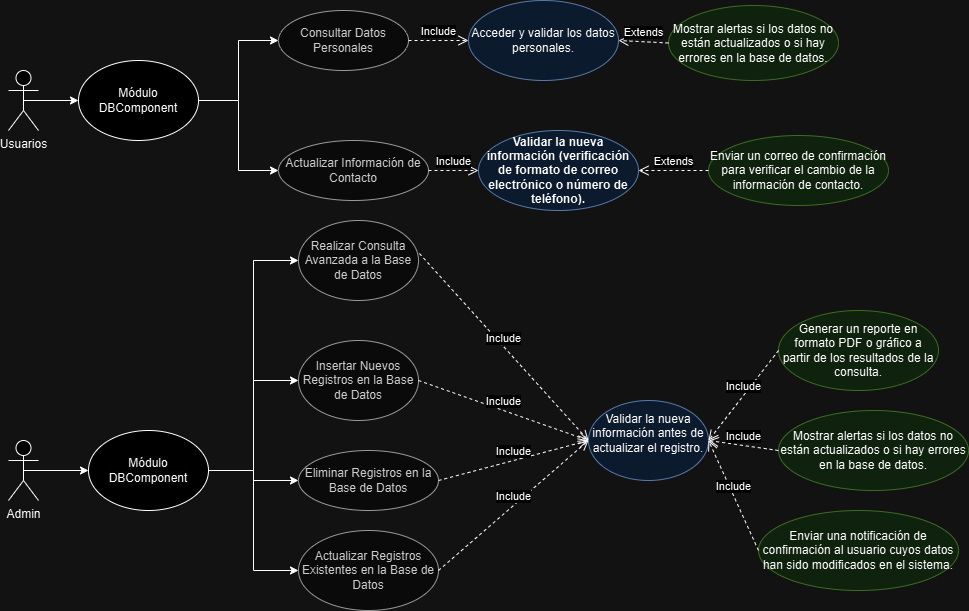

The diagram above was exported from draw.io. Its source (the exported page's mxGraphModel, read from the mxfile embedded in the PNG):
<mxGraphModel dx="874" dy="468" grid="1" gridSize="10" guides="1" tooltips="1" connect="1" arrows="1" fold="1" page="1" pageScale="1" pageWidth="827" pageHeight="1169" math="0" shadow="0">
  <root>
    <mxCell id="0" />
    <mxCell id="1" parent="0" />
    <mxCell id="NesqNnrMlJPDIg90HJGJ-2" value="Consultar Datos Personales" style="ellipse;whiteSpace=wrap;html=1;fillColor=#f5f5f5;fontColor=#333333;strokeColor=#666666;" vertex="1" parent="1">
      <mxGeometry x="300" y="230" width="130" height="60" as="geometry" />
    </mxCell>
    <mxCell id="NesqNnrMlJPDIg90HJGJ-6" value="Actualizar Información de Contacto" style="ellipse;whiteSpace=wrap;html=1;fillColor=#f5f5f5;fontColor=#333333;strokeColor=#666666;" vertex="1" parent="1">
      <mxGeometry x="300" y="360" width="150" height="60" as="geometry" />
    </mxCell>
    <mxCell id="NesqNnrMlJPDIg90HJGJ-15" style="edgeStyle=orthogonalEdgeStyle;rounded=0;orthogonalLoop=1;jettySize=auto;html=1;exitX=1;exitY=0.5;exitDx=0;exitDy=0;entryX=0;entryY=0.5;entryDx=0;entryDy=0;" edge="1" parent="1" source="NesqNnrMlJPDIg90HJGJ-7" target="NesqNnrMlJPDIg90HJGJ-2">
      <mxGeometry relative="1" as="geometry" />
    </mxCell>
    <mxCell id="NesqNnrMlJPDIg90HJGJ-16" style="edgeStyle=orthogonalEdgeStyle;rounded=0;orthogonalLoop=1;jettySize=auto;html=1;exitX=1;exitY=0.5;exitDx=0;exitDy=0;entryX=0;entryY=0.5;entryDx=0;entryDy=0;" edge="1" parent="1" source="NesqNnrMlJPDIg90HJGJ-7" target="NesqNnrMlJPDIg90HJGJ-6">
      <mxGeometry relative="1" as="geometry" />
    </mxCell>
    <mxCell id="NesqNnrMlJPDIg90HJGJ-7" value="Módulo DBComponent" style="ellipse;whiteSpace=wrap;html=1;" vertex="1" parent="1">
      <mxGeometry x="100" y="280" width="120" height="80" as="geometry" />
    </mxCell>
    <mxCell id="NesqNnrMlJPDIg90HJGJ-14" value="Mostrar alertas si los datos no están actualizados o si hay errores en la base de datos." style="ellipse;whiteSpace=wrap;html=1;fillColor=#d5e8d4;strokeColor=#82b366;" vertex="1" parent="1">
      <mxGeometry x="690" y="225" width="170" height="75" as="geometry" />
    </mxCell>
    <mxCell id="NesqNnrMlJPDIg90HJGJ-22" value="Extends" style="html=1;verticalAlign=bottom;endArrow=open;dashed=1;endSize=8;curved=0;rounded=0;entryX=1;entryY=0.5;entryDx=0;entryDy=0;exitX=0;exitY=0.5;exitDx=0;exitDy=0;" edge="1" parent="1" source="NesqNnrMlJPDIg90HJGJ-14" target="NesqNnrMlJPDIg90HJGJ-28">
      <mxGeometry relative="1" as="geometry">
        <mxPoint x="765" y="285" as="sourcePoint" />
        <mxPoint x="685" y="285" as="targetPoint" />
      </mxGeometry>
    </mxCell>
    <mxCell id="NesqNnrMlJPDIg90HJGJ-28" value="Acceder y validar los datos personales." style="ellipse;whiteSpace=wrap;html=1;fillColor=#dae8fc;strokeColor=#6c8ebf;fontStyle=0" vertex="1" parent="1">
      <mxGeometry x="490" y="220" width="150" height="80" as="geometry" />
    </mxCell>
    <mxCell id="NesqNnrMlJPDIg90HJGJ-29" value="Include" style="html=1;verticalAlign=bottom;endArrow=open;dashed=1;endSize=8;curved=0;rounded=0;entryX=0;entryY=0.5;entryDx=0;entryDy=0;exitX=1;exitY=0.5;exitDx=0;exitDy=0;" edge="1" parent="1" target="NesqNnrMlJPDIg90HJGJ-28" source="NesqNnrMlJPDIg90HJGJ-2">
      <mxGeometry relative="1" as="geometry">
        <mxPoint x="430" y="280" as="sourcePoint" />
        <mxPoint x="520" y="185" as="targetPoint" />
      </mxGeometry>
    </mxCell>
    <mxCell id="NesqNnrMlJPDIg90HJGJ-43" style="edgeStyle=orthogonalEdgeStyle;rounded=0;orthogonalLoop=1;jettySize=auto;html=1;exitX=0.5;exitY=0.5;exitDx=0;exitDy=0;exitPerimeter=0;entryX=0;entryY=0.5;entryDx=0;entryDy=0;" edge="1" parent="1" source="NesqNnrMlJPDIg90HJGJ-42" target="NesqNnrMlJPDIg90HJGJ-7">
      <mxGeometry relative="1" as="geometry" />
    </mxCell>
    <mxCell id="NesqNnrMlJPDIg90HJGJ-42" value="Usuarios" style="shape=umlActor;verticalLabelPosition=bottom;verticalAlign=top;html=1;outlineConnect=0;" vertex="1" parent="1">
      <mxGeometry x="30" y="290" width="30" height="60" as="geometry" />
    </mxCell>
    <mxCell id="NesqNnrMlJPDIg90HJGJ-73" value="Include" style="html=1;verticalAlign=bottom;endArrow=open;dashed=1;endSize=8;curved=0;rounded=0;exitX=1;exitY=0.5;exitDx=0;exitDy=0;entryX=0;entryY=0.5;entryDx=0;entryDy=0;" edge="1" parent="1" source="NesqNnrMlJPDIg90HJGJ-6" target="NesqNnrMlJPDIg90HJGJ-77">
      <mxGeometry relative="1" as="geometry">
        <mxPoint x="440" y="270" as="sourcePoint" />
        <mxPoint x="550" y="400" as="targetPoint" />
      </mxGeometry>
    </mxCell>
    <mxCell id="NesqNnrMlJPDIg90HJGJ-77" value="&lt;div&gt;Validar la nueva información (verificación de formato de correo electrónico o número de teléfono).&lt;/div&gt;" style="ellipse;whiteSpace=wrap;html=1;fillColor=#dae8fc;strokeColor=#6c8ebf;fontStyle=1" vertex="1" parent="1">
      <mxGeometry x="500" y="350" width="160" height="80" as="geometry" />
    </mxCell>
    <mxCell id="NesqNnrMlJPDIg90HJGJ-78" value="Enviar un correo de confirmación para verificar el cambio de la información de contacto." style="ellipse;whiteSpace=wrap;html=1;fillColor=#d5e8d4;strokeColor=#82b366;" vertex="1" parent="1">
      <mxGeometry x="730" y="355" width="180" height="70" as="geometry" />
    </mxCell>
    <mxCell id="NesqNnrMlJPDIg90HJGJ-79" value="Extends" style="html=1;verticalAlign=bottom;endArrow=open;dashed=1;endSize=8;curved=0;rounded=0;exitX=0;exitY=0.5;exitDx=0;exitDy=0;entryX=1;entryY=0.5;entryDx=0;entryDy=0;" edge="1" parent="1" source="NesqNnrMlJPDIg90HJGJ-78" target="NesqNnrMlJPDIg90HJGJ-77">
      <mxGeometry relative="1" as="geometry">
        <mxPoint x="697.5" y="391.5" as="sourcePoint" />
        <mxPoint x="670" y="389" as="targetPoint" />
      </mxGeometry>
    </mxCell>
    <mxCell id="NesqNnrMlJPDIg90HJGJ-85" style="edgeStyle=orthogonalEdgeStyle;rounded=0;orthogonalLoop=1;jettySize=auto;html=1;exitX=0.5;exitY=0.5;exitDx=0;exitDy=0;exitPerimeter=0;" edge="1" parent="1" source="NesqNnrMlJPDIg90HJGJ-83" target="NesqNnrMlJPDIg90HJGJ-84">
      <mxGeometry relative="1" as="geometry" />
    </mxCell>
    <mxCell id="NesqNnrMlJPDIg90HJGJ-83" value="Admin" style="shape=umlActor;verticalLabelPosition=bottom;verticalAlign=top;html=1;outlineConnect=0;" vertex="1" parent="1">
      <mxGeometry x="30" y="660" width="30" height="60" as="geometry" />
    </mxCell>
    <mxCell id="NesqNnrMlJPDIg90HJGJ-87" style="edgeStyle=orthogonalEdgeStyle;rounded=0;orthogonalLoop=1;jettySize=auto;html=1;exitX=1;exitY=0.5;exitDx=0;exitDy=0;entryX=0;entryY=0.5;entryDx=0;entryDy=0;" edge="1" parent="1" source="NesqNnrMlJPDIg90HJGJ-84" target="NesqNnrMlJPDIg90HJGJ-86">
      <mxGeometry relative="1" as="geometry" />
    </mxCell>
    <mxCell id="NesqNnrMlJPDIg90HJGJ-94" style="edgeStyle=orthogonalEdgeStyle;rounded=0;orthogonalLoop=1;jettySize=auto;html=1;exitX=1;exitY=0.5;exitDx=0;exitDy=0;entryX=0;entryY=0.5;entryDx=0;entryDy=0;" edge="1" parent="1" source="NesqNnrMlJPDIg90HJGJ-84" target="NesqNnrMlJPDIg90HJGJ-88">
      <mxGeometry relative="1" as="geometry" />
    </mxCell>
    <mxCell id="NesqNnrMlJPDIg90HJGJ-95" style="edgeStyle=orthogonalEdgeStyle;rounded=0;orthogonalLoop=1;jettySize=auto;html=1;exitX=1;exitY=0.5;exitDx=0;exitDy=0;entryX=0;entryY=0.5;entryDx=0;entryDy=0;" edge="1" parent="1" source="NesqNnrMlJPDIg90HJGJ-84" target="NesqNnrMlJPDIg90HJGJ-90">
      <mxGeometry relative="1" as="geometry" />
    </mxCell>
    <mxCell id="NesqNnrMlJPDIg90HJGJ-96" style="edgeStyle=orthogonalEdgeStyle;rounded=0;orthogonalLoop=1;jettySize=auto;html=1;exitX=1;exitY=0.5;exitDx=0;exitDy=0;entryX=0;entryY=0.5;entryDx=0;entryDy=0;" edge="1" parent="1" source="NesqNnrMlJPDIg90HJGJ-84" target="NesqNnrMlJPDIg90HJGJ-89">
      <mxGeometry relative="1" as="geometry" />
    </mxCell>
    <mxCell id="NesqNnrMlJPDIg90HJGJ-84" value="&lt;span style=&quot;color: rgb(0, 0, 0); font-family: Helvetica; font-size: 12px; font-style: normal; font-variant-ligatures: normal; font-variant-caps: normal; font-weight: 400; letter-spacing: normal; orphans: 2; text-align: center; text-indent: 0px; text-transform: none; widows: 2; word-spacing: 0px; -webkit-text-stroke-width: 0px; white-space: normal; background-color: rgb(251, 251, 251); text-decoration-thickness: initial; text-decoration-style: initial; text-decoration-color: initial; display: inline !important; float: none;&quot;&gt;Módulo DBComponent&lt;/span&gt;" style="ellipse;whiteSpace=wrap;html=1;" vertex="1" parent="1">
      <mxGeometry x="110" y="650" width="120" height="80" as="geometry" />
    </mxCell>
    <mxCell id="NesqNnrMlJPDIg90HJGJ-86" value="Realizar Consulta Avanzada a la Base de Datos" style="ellipse;whiteSpace=wrap;html=1;fillColor=#f5f5f5;fontColor=#333333;strokeColor=#666666;" vertex="1" parent="1">
      <mxGeometry x="320" y="440" width="120" height="80" as="geometry" />
    </mxCell>
    <mxCell id="NesqNnrMlJPDIg90HJGJ-88" value="Insertar Nuevos Registros en la Base de Datos" style="ellipse;whiteSpace=wrap;html=1;fillColor=#f5f5f5;fontColor=#333333;strokeColor=#666666;" vertex="1" parent="1">
      <mxGeometry x="320" y="560" width="120" height="80" as="geometry" />
    </mxCell>
    <mxCell id="NesqNnrMlJPDIg90HJGJ-89" value="Actualizar Registros Existentes en la Base de Datos" style="ellipse;whiteSpace=wrap;html=1;fillColor=#f5f5f5;fontColor=#333333;strokeColor=#666666;" vertex="1" parent="1">
      <mxGeometry x="320" y="750" width="140" height="80" as="geometry" />
    </mxCell>
    <mxCell id="NesqNnrMlJPDIg90HJGJ-90" value="Eliminar Registros en la Base de Datos" style="ellipse;whiteSpace=wrap;html=1;fillColor=#f5f5f5;fontColor=#333333;strokeColor=#666666;" vertex="1" parent="1">
      <mxGeometry x="320" y="670" width="140" height="60" as="geometry" />
    </mxCell>
    <mxCell id="NesqNnrMlJPDIg90HJGJ-91" value="&#10;Validar la nueva información antes de actualizar el registro.&#10;&#10;" style="ellipse;whiteSpace=wrap;html=1;fillColor=#dae8fc;strokeColor=#6c8ebf;" vertex="1" parent="1">
      <mxGeometry x="610" y="620" width="120" height="80" as="geometry" />
    </mxCell>
    <mxCell id="NesqNnrMlJPDIg90HJGJ-92" value="Include" style="html=1;verticalAlign=bottom;endArrow=open;dashed=1;endSize=8;curved=0;rounded=0;exitX=1.008;exitY=0.413;exitDx=0;exitDy=0;entryX=0;entryY=0.5;entryDx=0;entryDy=0;exitPerimeter=0;" edge="1" parent="1" source="NesqNnrMlJPDIg90HJGJ-86" target="NesqNnrMlJPDIg90HJGJ-91">
      <mxGeometry relative="1" as="geometry">
        <mxPoint x="460" y="479.5" as="sourcePoint" />
        <mxPoint x="510" y="479.5" as="targetPoint" />
      </mxGeometry>
    </mxCell>
    <mxCell id="NesqNnrMlJPDIg90HJGJ-97" value="Include" style="html=1;verticalAlign=bottom;endArrow=open;dashed=1;endSize=8;curved=0;rounded=0;exitX=1;exitY=0.5;exitDx=0;exitDy=0;entryX=0;entryY=0.5;entryDx=0;entryDy=0;" edge="1" parent="1" source="NesqNnrMlJPDIg90HJGJ-88" target="NesqNnrMlJPDIg90HJGJ-91">
      <mxGeometry relative="1" as="geometry">
        <mxPoint x="450" y="566.5" as="sourcePoint" />
        <mxPoint x="619" y="753.5" as="targetPoint" />
      </mxGeometry>
    </mxCell>
    <mxCell id="NesqNnrMlJPDIg90HJGJ-98" value="Include" style="html=1;verticalAlign=bottom;endArrow=open;dashed=1;endSize=8;curved=0;rounded=0;exitX=1;exitY=0.5;exitDx=0;exitDy=0;entryX=0;entryY=0.5;entryDx=0;entryDy=0;" edge="1" parent="1" source="NesqNnrMlJPDIg90HJGJ-90" target="NesqNnrMlJPDIg90HJGJ-91">
      <mxGeometry relative="1" as="geometry">
        <mxPoint x="461" y="493" as="sourcePoint" />
        <mxPoint x="630" y="680" as="targetPoint" />
      </mxGeometry>
    </mxCell>
    <mxCell id="NesqNnrMlJPDIg90HJGJ-99" value="Include" style="html=1;verticalAlign=bottom;endArrow=open;dashed=1;endSize=8;curved=0;rounded=0;exitX=1;exitY=0.5;exitDx=0;exitDy=0;entryX=0;entryY=0.5;entryDx=0;entryDy=0;" edge="1" parent="1" source="NesqNnrMlJPDIg90HJGJ-89" target="NesqNnrMlJPDIg90HJGJ-91">
      <mxGeometry relative="1" as="geometry">
        <mxPoint x="471" y="503" as="sourcePoint" />
        <mxPoint x="640" y="690" as="targetPoint" />
      </mxGeometry>
    </mxCell>
    <mxCell id="NesqNnrMlJPDIg90HJGJ-100" value="Generar un reporte en formato PDF o gráfico a partir de los resultados de la consulta." style="ellipse;whiteSpace=wrap;html=1;fillColor=#d5e8d4;strokeColor=#82b366;" vertex="1" parent="1">
      <mxGeometry x="800" y="530" width="160" height="80" as="geometry" />
    </mxCell>
    <mxCell id="NesqNnrMlJPDIg90HJGJ-101" value="Include" style="html=1;verticalAlign=bottom;endArrow=open;dashed=1;endSize=8;curved=0;rounded=0;exitX=0;exitY=0.5;exitDx=0;exitDy=0;entryX=1;entryY=0.5;entryDx=0;entryDy=0;" edge="1" parent="1" source="NesqNnrMlJPDIg90HJGJ-100" target="NesqNnrMlJPDIg90HJGJ-91">
      <mxGeometry relative="1" as="geometry">
        <mxPoint x="470" y="800" as="sourcePoint" />
        <mxPoint x="620" y="670" as="targetPoint" />
      </mxGeometry>
    </mxCell>
    <mxCell id="NesqNnrMlJPDIg90HJGJ-102" value="Mostrar alertas si los datos no están actualizados o si hay errores en la base de datos." style="ellipse;whiteSpace=wrap;html=1;fillColor=#d5e8d4;strokeColor=#82b366;" vertex="1" parent="1">
      <mxGeometry x="800" y="630" width="190" height="80" as="geometry" />
    </mxCell>
    <mxCell id="NesqNnrMlJPDIg90HJGJ-103" value="Include" style="html=1;verticalAlign=bottom;endArrow=open;dashed=1;endSize=8;curved=0;rounded=0;entryX=1;entryY=0.5;entryDx=0;entryDy=0;exitX=0;exitY=0.5;exitDx=0;exitDy=0;" edge="1" parent="1" source="NesqNnrMlJPDIg90HJGJ-102" target="NesqNnrMlJPDIg90HJGJ-91">
      <mxGeometry relative="1" as="geometry">
        <mxPoint x="450" y="600" as="sourcePoint" />
        <mxPoint x="690" y="550" as="targetPoint" />
      </mxGeometry>
    </mxCell>
    <mxCell id="NesqNnrMlJPDIg90HJGJ-104" value="Enviar una notificación de confirmación al usuario cuyos datos han sido modificados en el sistema." style="ellipse;whiteSpace=wrap;html=1;fillColor=#d5e8d4;strokeColor=#82b366;" vertex="1" parent="1">
      <mxGeometry x="780" y="730" width="200" height="80" as="geometry" />
    </mxCell>
    <mxCell id="NesqNnrMlJPDIg90HJGJ-105" value="Include" style="html=1;verticalAlign=bottom;endArrow=open;dashed=1;endSize=8;curved=0;rounded=0;entryX=1;entryY=0.5;entryDx=0;entryDy=0;exitX=0;exitY=0.5;exitDx=0;exitDy=0;" edge="1" parent="1" source="NesqNnrMlJPDIg90HJGJ-104" target="NesqNnrMlJPDIg90HJGJ-91">
      <mxGeometry relative="1" as="geometry">
        <mxPoint x="810" y="680" as="sourcePoint" />
        <mxPoint x="740" y="670" as="targetPoint" />
      </mxGeometry>
    </mxCell>
  </root>
</mxGraphModel>